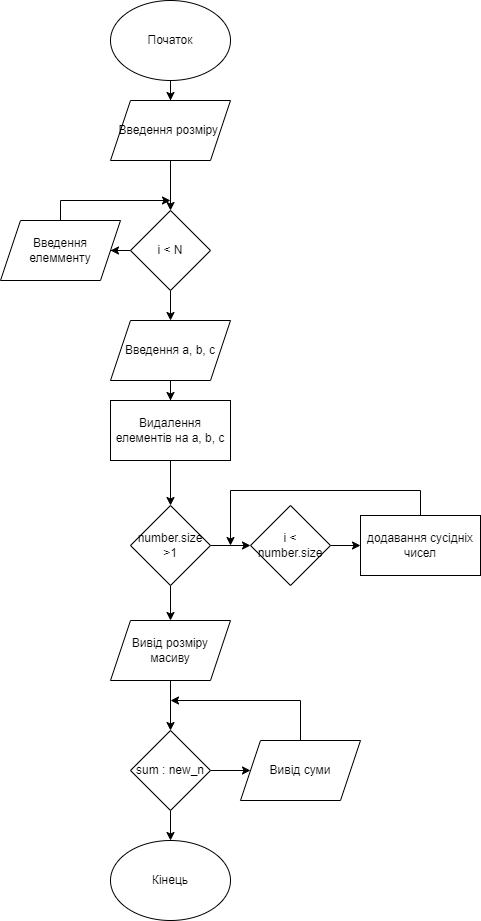

The diagram above was exported from draw.io. Its source (the exported page's mxGraphModel, read from the mxfile embedded in the PNG):
<mxGraphModel dx="485" dy="649" grid="1" gridSize="10" guides="1" tooltips="1" connect="1" arrows="1" fold="1" page="1" pageScale="1" pageWidth="827" pageHeight="1169" math="0" shadow="0">
  <root>
    <mxCell id="WIyWlLk6GJQsqaUBKTNV-0" />
    <mxCell id="WIyWlLk6GJQsqaUBKTNV-1" parent="WIyWlLk6GJQsqaUBKTNV-0" />
    <mxCell id="UTLKbL_bZwYMTe8XdURU-2" value="" style="edgeStyle=orthogonalEdgeStyle;rounded=0;orthogonalLoop=1;jettySize=auto;html=1;labelBackgroundColor=none;fontColor=default;" parent="WIyWlLk6GJQsqaUBKTNV-1" source="UTLKbL_bZwYMTe8XdURU-0" target="UTLKbL_bZwYMTe8XdURU-1" edge="1">
      <mxGeometry relative="1" as="geometry" />
    </mxCell>
    <mxCell id="UTLKbL_bZwYMTe8XdURU-0" value="Початок" style="ellipse;whiteSpace=wrap;html=1;labelBackgroundColor=none;" parent="WIyWlLk6GJQsqaUBKTNV-1" vertex="1">
      <mxGeometry x="220" y="40" width="120" height="80" as="geometry" />
    </mxCell>
    <mxCell id="UTLKbL_bZwYMTe8XdURU-4" value="" style="edgeStyle=orthogonalEdgeStyle;rounded=0;orthogonalLoop=1;jettySize=auto;html=1;labelBackgroundColor=none;fontColor=default;" parent="WIyWlLk6GJQsqaUBKTNV-1" source="UTLKbL_bZwYMTe8XdURU-1" target="UTLKbL_bZwYMTe8XdURU-3" edge="1">
      <mxGeometry relative="1" as="geometry" />
    </mxCell>
    <mxCell id="UTLKbL_bZwYMTe8XdURU-1" value="Введення розміру&amp;nbsp;" style="shape=parallelogram;perimeter=parallelogramPerimeter;whiteSpace=wrap;html=1;fixedSize=1;labelBackgroundColor=none;" parent="WIyWlLk6GJQsqaUBKTNV-1" vertex="1">
      <mxGeometry x="220" y="140" width="120" height="60" as="geometry" />
    </mxCell>
    <mxCell id="UTLKbL_bZwYMTe8XdURU-6" value="" style="edgeStyle=orthogonalEdgeStyle;rounded=0;orthogonalLoop=1;jettySize=auto;html=1;labelBackgroundColor=none;fontColor=default;" parent="WIyWlLk6GJQsqaUBKTNV-1" source="UTLKbL_bZwYMTe8XdURU-3" target="UTLKbL_bZwYMTe8XdURU-5" edge="1">
      <mxGeometry relative="1" as="geometry" />
    </mxCell>
    <mxCell id="UTLKbL_bZwYMTe8XdURU-9" value="" style="edgeStyle=orthogonalEdgeStyle;rounded=0;orthogonalLoop=1;jettySize=auto;html=1;labelBackgroundColor=none;fontColor=default;" parent="WIyWlLk6GJQsqaUBKTNV-1" source="UTLKbL_bZwYMTe8XdURU-3" target="UTLKbL_bZwYMTe8XdURU-8" edge="1">
      <mxGeometry relative="1" as="geometry" />
    </mxCell>
    <mxCell id="UTLKbL_bZwYMTe8XdURU-3" value="i &amp;lt; N" style="rhombus;whiteSpace=wrap;html=1;labelBackgroundColor=none;" parent="WIyWlLk6GJQsqaUBKTNV-1" vertex="1">
      <mxGeometry x="240" y="250" width="80" height="80" as="geometry" />
    </mxCell>
    <mxCell id="UTLKbL_bZwYMTe8XdURU-7" style="edgeStyle=orthogonalEdgeStyle;rounded=0;orthogonalLoop=1;jettySize=auto;html=1;labelBackgroundColor=none;fontColor=default;" parent="WIyWlLk6GJQsqaUBKTNV-1" source="UTLKbL_bZwYMTe8XdURU-5" edge="1">
      <mxGeometry relative="1" as="geometry">
        <mxPoint x="280" y="240" as="targetPoint" />
        <Array as="points">
          <mxPoint x="170" y="240" />
          <mxPoint x="280" y="240" />
        </Array>
      </mxGeometry>
    </mxCell>
    <mxCell id="UTLKbL_bZwYMTe8XdURU-5" value="Введення елемменту" style="shape=parallelogram;perimeter=parallelogramPerimeter;whiteSpace=wrap;html=1;fixedSize=1;labelBackgroundColor=none;" parent="WIyWlLk6GJQsqaUBKTNV-1" vertex="1">
      <mxGeometry x="110" y="260" width="120" height="60" as="geometry" />
    </mxCell>
    <mxCell id="UTLKbL_bZwYMTe8XdURU-11" value="" style="edgeStyle=orthogonalEdgeStyle;rounded=0;orthogonalLoop=1;jettySize=auto;html=1;labelBackgroundColor=none;fontColor=default;" parent="WIyWlLk6GJQsqaUBKTNV-1" source="UTLKbL_bZwYMTe8XdURU-8" target="UTLKbL_bZwYMTe8XdURU-10" edge="1">
      <mxGeometry relative="1" as="geometry" />
    </mxCell>
    <mxCell id="UTLKbL_bZwYMTe8XdURU-8" value="Введення a, b, c" style="shape=parallelogram;perimeter=parallelogramPerimeter;whiteSpace=wrap;html=1;fixedSize=1;labelBackgroundColor=none;" parent="WIyWlLk6GJQsqaUBKTNV-1" vertex="1">
      <mxGeometry x="220" y="360" width="120" height="60" as="geometry" />
    </mxCell>
    <mxCell id="UTLKbL_bZwYMTe8XdURU-13" value="" style="edgeStyle=orthogonalEdgeStyle;rounded=0;orthogonalLoop=1;jettySize=auto;html=1;labelBackgroundColor=none;fontColor=default;" parent="WIyWlLk6GJQsqaUBKTNV-1" source="UTLKbL_bZwYMTe8XdURU-10" target="UTLKbL_bZwYMTe8XdURU-12" edge="1">
      <mxGeometry relative="1" as="geometry" />
    </mxCell>
    <mxCell id="UTLKbL_bZwYMTe8XdURU-10" value="Видалення елементів на a, b, c" style="whiteSpace=wrap;html=1;labelBackgroundColor=none;" parent="WIyWlLk6GJQsqaUBKTNV-1" vertex="1">
      <mxGeometry x="220" y="440" width="120" height="60" as="geometry" />
    </mxCell>
    <mxCell id="UTLKbL_bZwYMTe8XdURU-15" value="" style="edgeStyle=orthogonalEdgeStyle;rounded=0;orthogonalLoop=1;jettySize=auto;html=1;labelBackgroundColor=none;fontColor=default;" parent="WIyWlLk6GJQsqaUBKTNV-1" source="UTLKbL_bZwYMTe8XdURU-12" target="UTLKbL_bZwYMTe8XdURU-14" edge="1">
      <mxGeometry relative="1" as="geometry" />
    </mxCell>
    <mxCell id="UTLKbL_bZwYMTe8XdURU-20" value="" style="edgeStyle=orthogonalEdgeStyle;rounded=0;orthogonalLoop=1;jettySize=auto;html=1;labelBackgroundColor=none;fontColor=default;" parent="WIyWlLk6GJQsqaUBKTNV-1" source="UTLKbL_bZwYMTe8XdURU-12" target="UTLKbL_bZwYMTe8XdURU-19" edge="1">
      <mxGeometry relative="1" as="geometry" />
    </mxCell>
    <mxCell id="UTLKbL_bZwYMTe8XdURU-12" value="number.size &amp;gt;1" style="rhombus;whiteSpace=wrap;html=1;labelBackgroundColor=none;" parent="WIyWlLk6GJQsqaUBKTNV-1" vertex="1">
      <mxGeometry x="240" y="545" width="80" height="80" as="geometry" />
    </mxCell>
    <mxCell id="UTLKbL_bZwYMTe8XdURU-17" value="" style="edgeStyle=orthogonalEdgeStyle;rounded=0;orthogonalLoop=1;jettySize=auto;html=1;labelBackgroundColor=none;fontColor=default;" parent="WIyWlLk6GJQsqaUBKTNV-1" source="UTLKbL_bZwYMTe8XdURU-14" target="UTLKbL_bZwYMTe8XdURU-16" edge="1">
      <mxGeometry relative="1" as="geometry" />
    </mxCell>
    <mxCell id="UTLKbL_bZwYMTe8XdURU-14" value="i &amp;lt; number.size" style="rhombus;whiteSpace=wrap;html=1;labelBackgroundColor=none;" parent="WIyWlLk6GJQsqaUBKTNV-1" vertex="1">
      <mxGeometry x="360" y="545" width="80" height="80" as="geometry" />
    </mxCell>
    <mxCell id="UTLKbL_bZwYMTe8XdURU-18" style="edgeStyle=orthogonalEdgeStyle;rounded=0;orthogonalLoop=1;jettySize=auto;html=1;labelBackgroundColor=none;fontColor=default;" parent="WIyWlLk6GJQsqaUBKTNV-1" source="UTLKbL_bZwYMTe8XdURU-16" edge="1">
      <mxGeometry relative="1" as="geometry">
        <mxPoint x="340" y="585" as="targetPoint" />
        <Array as="points">
          <mxPoint x="530" y="530" />
          <mxPoint x="340" y="530" />
        </Array>
      </mxGeometry>
    </mxCell>
    <mxCell id="UTLKbL_bZwYMTe8XdURU-16" value="додавання сусідніх чисел" style="whiteSpace=wrap;html=1;labelBackgroundColor=none;" parent="WIyWlLk6GJQsqaUBKTNV-1" vertex="1">
      <mxGeometry x="470" y="555" width="120" height="60" as="geometry" />
    </mxCell>
    <mxCell id="UTLKbL_bZwYMTe8XdURU-22" value="" style="edgeStyle=orthogonalEdgeStyle;rounded=0;orthogonalLoop=1;jettySize=auto;html=1;labelBackgroundColor=none;fontColor=default;" parent="WIyWlLk6GJQsqaUBKTNV-1" source="UTLKbL_bZwYMTe8XdURU-19" target="UTLKbL_bZwYMTe8XdURU-21" edge="1">
      <mxGeometry relative="1" as="geometry" />
    </mxCell>
    <mxCell id="UTLKbL_bZwYMTe8XdURU-19" value="Вивід розміру масиву" style="shape=parallelogram;perimeter=parallelogramPerimeter;whiteSpace=wrap;html=1;fixedSize=1;labelBackgroundColor=none;" parent="WIyWlLk6GJQsqaUBKTNV-1" vertex="1">
      <mxGeometry x="220" y="660" width="120" height="60" as="geometry" />
    </mxCell>
    <mxCell id="UTLKbL_bZwYMTe8XdURU-24" value="" style="edgeStyle=orthogonalEdgeStyle;rounded=0;orthogonalLoop=1;jettySize=auto;html=1;labelBackgroundColor=none;fontColor=default;" parent="WIyWlLk6GJQsqaUBKTNV-1" source="UTLKbL_bZwYMTe8XdURU-21" target="UTLKbL_bZwYMTe8XdURU-23" edge="1">
      <mxGeometry relative="1" as="geometry" />
    </mxCell>
    <mxCell id="UTLKbL_bZwYMTe8XdURU-27" value="" style="edgeStyle=orthogonalEdgeStyle;rounded=0;orthogonalLoop=1;jettySize=auto;html=1;labelBackgroundColor=none;fontColor=default;" parent="WIyWlLk6GJQsqaUBKTNV-1" source="UTLKbL_bZwYMTe8XdURU-21" target="UTLKbL_bZwYMTe8XdURU-26" edge="1">
      <mxGeometry relative="1" as="geometry" />
    </mxCell>
    <mxCell id="UTLKbL_bZwYMTe8XdURU-21" value="sum : new_n" style="rhombus;whiteSpace=wrap;html=1;labelBackgroundColor=none;" parent="WIyWlLk6GJQsqaUBKTNV-1" vertex="1">
      <mxGeometry x="240" y="770" width="80" height="80" as="geometry" />
    </mxCell>
    <mxCell id="UTLKbL_bZwYMTe8XdURU-25" style="edgeStyle=orthogonalEdgeStyle;rounded=0;orthogonalLoop=1;jettySize=auto;html=1;labelBackgroundColor=none;fontColor=default;" parent="WIyWlLk6GJQsqaUBKTNV-1" source="UTLKbL_bZwYMTe8XdURU-23" edge="1">
      <mxGeometry relative="1" as="geometry">
        <mxPoint x="280" y="740" as="targetPoint" />
        <Array as="points">
          <mxPoint x="410" y="740" />
        </Array>
      </mxGeometry>
    </mxCell>
    <mxCell id="UTLKbL_bZwYMTe8XdURU-23" value="Вивід суми" style="shape=parallelogram;perimeter=parallelogramPerimeter;whiteSpace=wrap;html=1;fixedSize=1;labelBackgroundColor=none;" parent="WIyWlLk6GJQsqaUBKTNV-1" vertex="1">
      <mxGeometry x="350" y="780" width="120" height="60" as="geometry" />
    </mxCell>
    <mxCell id="UTLKbL_bZwYMTe8XdURU-26" value="Кінець" style="ellipse;whiteSpace=wrap;html=1;labelBackgroundColor=none;" parent="WIyWlLk6GJQsqaUBKTNV-1" vertex="1">
      <mxGeometry x="220" y="880" width="120" height="80" as="geometry" />
    </mxCell>
  </root>
</mxGraphModel>